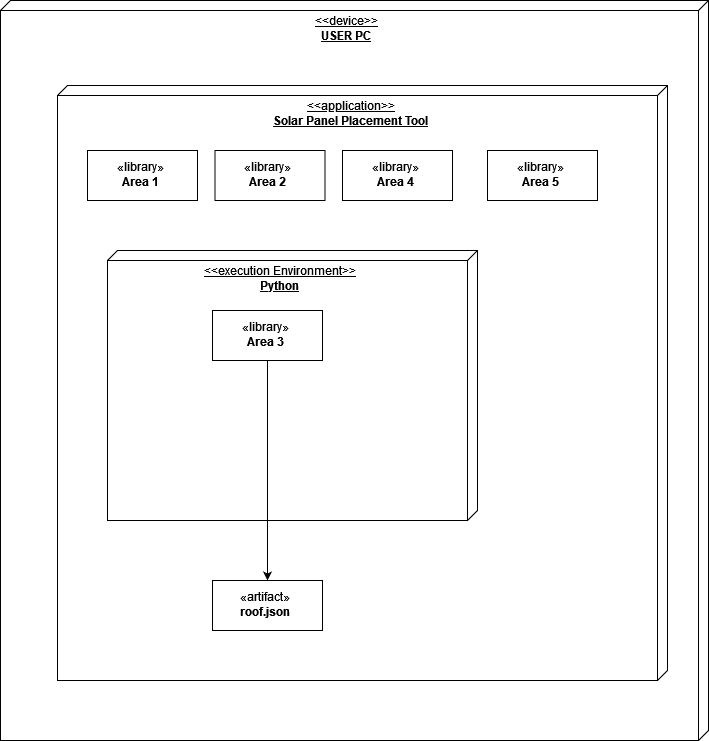

The diagram above was exported from draw.io. Its source (the exported page's mxGraphModel, read from the mxfile embedded in the PNG):
<mxGraphModel dx="1888" dy="1018" grid="1" gridSize="10" guides="1" tooltips="1" connect="1" arrows="1" fold="1" page="1" pageScale="1" pageWidth="850" pageHeight="1100" math="0" shadow="0">
  <root>
    <mxCell id="0" />
    <mxCell id="1" parent="0" />
    <mxCell id="zYxQVIsS30T8pRvyJRuA-4" value="&lt;div align=&quot;center&quot;&gt;&amp;lt;&amp;lt;device&amp;gt;&amp;gt;&lt;/div&gt;&lt;div align=&quot;center&quot;&gt;&lt;b&gt;USER PC&lt;/b&gt;&lt;br&gt;&lt;/div&gt;" style="verticalAlign=top;align=center;spacingTop=8;spacingLeft=2;spacingRight=12;shape=cube;size=10;direction=south;fontStyle=4;html=1;" vertex="1" parent="1">
      <mxGeometry x="103" y="170" width="708" height="740" as="geometry" />
    </mxCell>
    <mxCell id="zYxQVIsS30T8pRvyJRuA-6" value="&lt;div align=&quot;center&quot;&gt;&amp;lt;&amp;lt;application&amp;gt;&amp;gt;&lt;/div&gt;&lt;div align=&quot;center&quot;&gt;&lt;b&gt;Solar Panel Placement Tool&lt;/b&gt;&lt;br&gt;&lt;/div&gt;" style="verticalAlign=top;align=center;spacingTop=8;spacingLeft=2;spacingRight=12;shape=cube;size=10;direction=south;fontStyle=4;html=1;" vertex="1" parent="1">
      <mxGeometry x="160" y="255" width="610" height="595" as="geometry" />
    </mxCell>
    <mxCell id="zYxQVIsS30T8pRvyJRuA-19" value="&lt;div align=&quot;center&quot;&gt;&amp;lt;&amp;lt;execution Environment&amp;gt;&amp;gt;&lt;/div&gt;&lt;div align=&quot;center&quot;&gt;&lt;b&gt;Python&lt;/b&gt;&lt;br&gt;&lt;/div&gt;" style="verticalAlign=top;align=center;spacingTop=8;spacingLeft=2;spacingRight=12;shape=cube;size=10;direction=south;fontStyle=4;html=1;" vertex="1" parent="1">
      <mxGeometry x="210" y="420" width="370" height="270" as="geometry" />
    </mxCell>
    <mxCell id="zYxQVIsS30T8pRvyJRuA-26" value="" style="edgeStyle=orthogonalEdgeStyle;rounded=0;orthogonalLoop=1;jettySize=auto;html=1;exitX=0.5;exitY=1;exitDx=0;exitDy=0;entryX=0.5;entryY=0;entryDx=0;entryDy=0;" edge="1" parent="1" source="zYxQVIsS30T8pRvyJRuA-20" target="zYxQVIsS30T8pRvyJRuA-22">
      <mxGeometry relative="1" as="geometry">
        <mxPoint x="615" y="535" as="targetPoint" />
      </mxGeometry>
    </mxCell>
    <mxCell id="zYxQVIsS30T8pRvyJRuA-20" value="&lt;div&gt;«library»&lt;/div&gt;&lt;div&gt;&lt;b&gt;Area 3&lt;/b&gt;&lt;br&gt;&lt;/div&gt;" style="html=1;" vertex="1" parent="1">
      <mxGeometry x="315" y="480" width="110" height="50" as="geometry" />
    </mxCell>
    <mxCell id="zYxQVIsS30T8pRvyJRuA-22" value="&lt;div&gt;«artifact»&lt;/div&gt;&lt;div&gt;&lt;b&gt;roof.json&lt;/b&gt;&lt;br&gt;&lt;/div&gt;" style="html=1;" vertex="1" parent="1">
      <mxGeometry x="315" y="750" width="110" height="50" as="geometry" />
    </mxCell>
    <mxCell id="zYxQVIsS30T8pRvyJRuA-31" value="&lt;div&gt;«library»&lt;/div&gt;&lt;div&gt;&lt;b&gt;Area 1&lt;/b&gt;&lt;br&gt;&lt;/div&gt;" style="html=1;" vertex="1" parent="1">
      <mxGeometry x="190" y="320" width="110" height="50" as="geometry" />
    </mxCell>
    <mxCell id="zYxQVIsS30T8pRvyJRuA-38" value="&lt;div&gt;«library»&lt;/div&gt;&lt;div&gt;&lt;b&gt;Area 4&lt;/b&gt;&lt;br&gt;&lt;/div&gt;" style="html=1;" vertex="1" parent="1">
      <mxGeometry x="445" y="320" width="110" height="50" as="geometry" />
    </mxCell>
    <mxCell id="zYxQVIsS30T8pRvyJRuA-41" value="&lt;div&gt;«library»&lt;/div&gt;&lt;div&gt;&lt;b&gt;Area 5&lt;/b&gt;&lt;br&gt;&lt;/div&gt;" style="html=1;" vertex="1" parent="1">
      <mxGeometry x="590" y="320" width="110" height="50" as="geometry" />
    </mxCell>
    <mxCell id="zYxQVIsS30T8pRvyJRuA-42" value="&lt;div&gt;«library»&lt;/div&gt;&lt;div&gt;&lt;b&gt;Area 2&lt;/b&gt;&lt;br&gt;&lt;/div&gt;" style="html=1;" vertex="1" parent="1">
      <mxGeometry x="317.5" y="320" width="110" height="50" as="geometry" />
    </mxCell>
  </root>
</mxGraphModel>